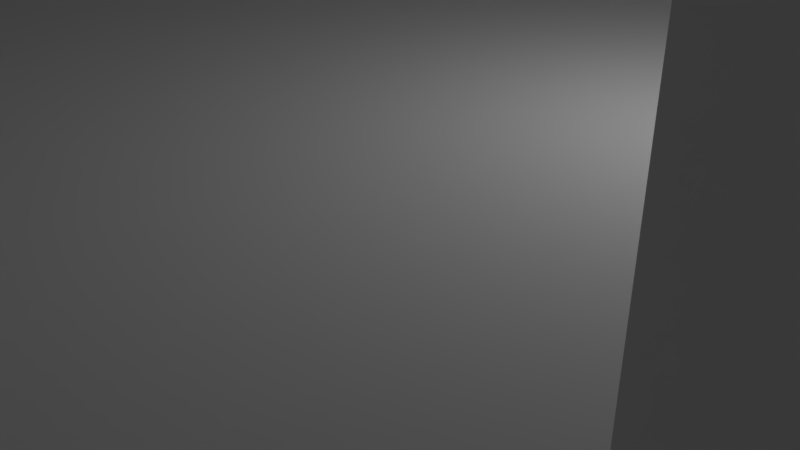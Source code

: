 # Source: gun_upper_layera.blend  (saved by Blender 2.79.0; exported with 4.5.12 LTS)
import bpy
from mathutils import Matrix  # noqa: F401  (used for matrix-valued properties, if any)

bpy.ops.wm.read_factory_settings(use_empty=True)
scene = bpy.context.scene
scene.name = 'Scene'

# ---- collections
col_collection_1 = bpy.data.collections.new('Collection 1'); scene.collection.children.link(col_collection_1)

# ---- materials (node trees are filled in below, after node groups)
mat_material = bpy.data.materials.new('Material')
mat_material.alpha_threshold = 0.0
mat_material.use_transparent_shadow = False
mat_material.roughness = 0.5
mat_material.line_color = (0.0, 0.0, 0.0, 1.0)

# ---- material node trees

# ---- world
world_world = bpy.data.worlds.new('World'); scene.world = world_world
world_world.color = (0.05088, 0.05088, 0.05088)
world_world.use_sun_shadow = False
world_world.sun_shadow_jitter_overblur = 0.0
world_world.cycles.sampling_method = 'MANUAL'

# ---- cameras
cam_camera = bpy.data.cameras.new('Camera')
cam_camera.clip_end = 100.0
cam_camera.lens = 35.0
cam_camera.sensor_width = 32.0
cam_camera.sensor_height = 18.0
cam_camera.ortho_scale = 7.314
cam_camera.dof.focus_distance = 0.0
cam_camera.dof.aperture_fstop = 128.0

# ---- lights
light_lamp = bpy.data.lights.new('Lamp', 'POINT')
light_lamp.transmission_factor = 0.0
light_lamp.cutoff_distance = 30.0
light_lamp.energy = 100.0
light_lamp.shadow_buffer_clip_start = 1.001
light_lamp.shadow_soft_size = 0.1
light_lamp.shadow_maximum_resolution = 0.006
light_lamp.use_absolute_resolution = True

# ---- meshes
me_cylinder_001 = bpy.data.meshes.new('Cylinder.001')
me_cylinder_001.from_pydata([(0.0, 11.0, -10.0), (0.0, 11.0, 10.0), (1.078, 10.95, -10.0), (1.078, 10.95, 10.0), (2.146, 10.79, -10.0), (2.146, 10.79, 10.0), (3.193, 10.53, -10.0), (3.193, 10.53, 10.0), (4.21, 10.16, -10.0), (4.21, 10.16, 10.0), (5.185, 9.701, -10.0), (5.185, 9.701, 10.0), (6.111, 9.146, -10.0), (6.111, 9.146, 10.0), (6.978, 8.503, -10.0), (6.978, 8.503, 10.0), (7.778, 7.778, -10.0), (7.778, 7.778, 10.0), (8.503, 6.978, -10.0), (8.503, 6.978, 10.0), (9.146, 6.111, -10.0), (9.146, 6.111, 10.0), (9.701, 5.185, -10.0), (9.701, 5.185, 10.0), (10.16, 4.21, -10.0), (10.16, 4.21, 10.0), (10.53, 3.193, -10.0), (10.53, 3.193, 10.0), (10.79, 2.146, -10.0), (10.79, 2.146, 10.0), (10.95, 1.078, -10.0), (10.95, 1.078, 10.0), (11.0, -1.792e-06, -10.0), (11.0, -1.792e-06, 10.0), (10.95, -1.078, -10.0), (10.95, -1.078, 10.0), (10.79, -2.146, -10.0), (10.79, -2.146, 10.0), (10.53, -3.193, -10.0), (10.53, -3.193, 10.0), (10.16, -4.21, -10.0), (10.16, -4.21, 10.0), (9.701, -5.185, -10.0), (9.701, -5.185, 10.0), (9.146, -6.111, -10.0), (9.146, -6.111, 10.0), (8.503, -6.978, -10.0), (8.503, -6.978, 10.0), (7.778, -7.778, -10.0), (7.778, -7.778, 10.0), (6.978, -8.503, -10.0), (6.978, -8.503, 10.0), (6.111, -9.146, -10.0), (6.111, -9.146, 10.0), (5.185, -9.701, -10.0), (5.185, -9.701, 10.0), (4.21, -10.16, -10.0), (4.21, -10.16, 10.0), (3.193, -10.53, -10.0), (3.193, -10.53, 10.0), (2.146, -10.79, -10.0), (2.146, -10.79, 10.0), (1.078, -10.95, -10.0), (1.078, -10.95, 10.0), (-8.829e-06, -11.0, -10.0), (-8.829e-06, -11.0, 10.0), (-1.078, -10.95, -10.0), (-1.078, -10.95, 10.0), (-2.146, -10.79, -10.0), (-2.146, -10.79, 10.0), (-3.193, -10.53, -10.0), (-3.193, -10.53, 10.0), (-4.21, -10.16, -10.0), (-4.21, -10.16, 10.0), (-5.185, -9.701, -10.0), (-5.185, -9.701, 10.0), (-6.111, -9.146, -10.0), (-6.111, -9.146, 10.0), (-6.978, -8.503, -10.0), (-6.978, -8.503, 10.0), (-7.778, -7.778, -10.0), (-7.778, -7.778, 10.0), (-8.503, -6.978, -10.0), (-8.503, -6.978, 10.0), (-9.146, -6.111, -10.0), (-9.146, -6.111, 10.0), (-9.701, -5.185, -10.0), (-9.701, -5.185, 10.0), (-10.16, -4.21, -10.0), (-10.16, -4.21, 10.0), (-10.53, -3.193, -10.0), (-10.53, -3.193, 10.0), (-10.79, -2.146, -10.0), (-10.79, -2.146, 10.0), (-10.95, -1.078, -10.0), (-10.95, -1.078, 10.0), (-11.0, -5.114e-06, -10.0), (-11.0, -5.114e-06, 10.0), (-10.95, 1.078, -10.0), (-10.95, 1.078, 10.0), (-10.79, 2.146, -10.0), (-10.79, 2.146, 10.0), (-10.53, 3.193, -10.0), (-10.53, 3.193, 10.0), (-10.16, 4.21, -10.0), (-10.16, 4.21, 10.0), (-9.701, 5.185, -10.0), (-9.701, 5.185, 10.0), (-9.146, 6.111, -10.0), (-9.146, 6.111, 10.0), (-8.503, 6.978, -10.0), (-8.503, 6.978, 10.0), (-7.778, 7.778, -10.0), (-7.778, 7.778, 10.0), (-6.978, 8.503, -10.0), (-6.978, 8.503, 10.0), (-6.111, 9.146, -10.0), (-6.111, 9.146, 10.0), (-5.185, 9.701, -10.0), (-5.185, 9.701, 10.0), (-4.21, 10.16, -10.0), (-4.21, 10.16, 10.0), (-3.193, 10.53, -10.0), (-3.193, 10.53, 10.0), (-2.146, 10.79, -10.0), (-2.146, 10.79, 10.0), (-1.078, 10.95, -10.0), (-1.078, 10.95, 10.0)], [], [(0, 1, 3, 2), (2, 3, 5, 4), (4, 5, 7, 6), (6, 7, 9, 8), (8, 9, 11, 10), (10, 11, 13, 12), (12, 13, 15, 14), (14, 15, 17, 16), (16, 17, 19, 18), (18, 19, 21, 20), (20, 21, 23, 22), (22, 23, 25, 24), (24, 25, 27, 26), (26, 27, 29, 28), (28, 29, 31, 30), (30, 31, 33, 32), (32, 33, 35, 34), (34, 35, 37, 36), (36, 37, 39, 38), (38, 39, 41, 40), (40, 41, 43, 42), (42, 43, 45, 44), (44, 45, 47, 46), (46, 47, 49, 48), (48, 49, 51, 50), (50, 51, 53, 52), (52, 53, 55, 54), (54, 55, 57, 56), (56, 57, 59, 58), (58, 59, 61, 60), (60, 61, 63, 62), (62, 63, 65, 64), (64, 65, 67, 66), (66, 67, 69, 68), (68, 69, 71, 70), (70, 71, 73, 72), (72, 73, 75, 74), (74, 75, 77, 76), (76, 77, 79, 78), (78, 79, 81, 80), (80, 81, 83, 82), (82, 83, 85, 84), (84, 85, 87, 86), (86, 87, 89, 88), (88, 89, 91, 90), (90, 91, 93, 92), (92, 93, 95, 94), (94, 95, 97, 96), (96, 97, 99, 98), (98, 99, 101, 100), (100, 101, 103, 102), (102, 103, 105, 104), (104, 105, 107, 106), (106, 107, 109, 108), (108, 109, 111, 110), (110, 111, 113, 112), (112, 113, 115, 114), (114, 115, 117, 116), (116, 117, 119, 118), (118, 119, 121, 120), (120, 121, 123, 122), (122, 123, 125, 124), (3, 1, 127, 125, 123, 121, 119, 117, 115, 113, 111, 109, 107, 105, 103, 101, 99, 97, 95, 93, 91, 89, 87, 85, 83, 81, 79, 77, 75, 73, 71, 69, 67, 65, 63, 61, 59, 57, 55, 53, 51, 49, 47, 45, 43, 41, 39, 37, 35, 33, 31, 29, 27, 25, 23, 21, 19, 17, 15, 13, 11, 9, 7, 5), (124, 125, 127, 126), (126, 127, 1, 0), (0, 2, 4, 6, 8, 10, 12, 14, 16, 18, 20, 22, 24, 26, 28, 30, 32, 34, 36, 38, 40, 42, 44, 46, 48, 50, 52, 54, 56, 58, 60, 62, 64, 66, 68, 70, 72, 74, 76, 78, 80, 82, 84, 86, 88, 90, 92, 94, 96, 98, 100, 102, 104, 106, 108, 110, 112, 114, 116, 118, 120, 122, 124, 126)])
me_cylinder_001.use_remesh_preserve_volume = False
me_cylinder_001.use_remesh_preserve_attributes = False
me_cylinder_001.use_mirror_vertex_groups = False
me_cylinder_001.update()
me_cylinder = bpy.data.meshes.new('Cylinder')
me_cylinder.from_pydata([(0.0, 11.0, -10.0), (0.0, 11.0, 10.0), (1.078, 10.95, -10.0), (1.078, 10.95, 10.0), (2.146, 10.79, -10.0), (2.146, 10.79, 10.0), (3.193, 10.53, -10.0), (3.193, 10.53, 10.0), (4.21, 10.16, -10.0), (4.21, 10.16, 10.0), (5.185, 9.701, -10.0), (5.185, 9.701, 10.0), (6.111, 9.146, -10.0), (6.111, 9.146, 10.0), (6.978, 8.503, -10.0), (6.978, 8.503, 10.0), (7.778, 7.778, -10.0), (7.778, 7.778, 10.0), (8.503, 6.978, -10.0), (8.503, 6.978, 10.0), (9.146, 6.111, -10.0), (9.146, 6.111, 10.0), (9.701, 5.185, -10.0), (9.701, 5.185, 10.0), (10.16, 4.21, -10.0), (10.16, 4.21, 10.0), (10.53, 3.193, -10.0), (10.53, 3.193, 10.0), (10.79, 2.146, -10.0), (10.79, 2.146, 10.0), (10.95, 1.078, -10.0), (10.95, 1.078, 10.0), (11.0, -1.792e-06, -10.0), (11.0, -1.792e-06, 10.0), (10.95, -1.078, -10.0), (10.95, -1.078, 10.0), (10.79, -2.146, -10.0), (10.79, -2.146, 10.0), (10.53, -3.193, -10.0), (10.53, -3.193, 10.0), (10.16, -4.21, -10.0), (10.16, -4.21, 10.0), (9.701, -5.185, -10.0), (9.701, -5.185, 10.0), (9.146, -6.111, -10.0), (9.146, -6.111, 10.0), (8.503, -6.978, -10.0), (8.503, -6.978, 10.0), (7.778, -7.778, -10.0), (7.778, -7.778, 10.0), (6.978, -8.503, -10.0), (6.978, -8.503, 10.0), (6.111, -9.146, -10.0), (6.111, -9.146, 10.0), (5.185, -9.701, -10.0), (5.185, -9.701, 10.0), (4.21, -10.16, -10.0), (4.21, -10.16, 10.0), (3.193, -10.53, -10.0), (3.193, -10.53, 10.0), (2.146, -10.79, -10.0), (2.146, -10.79, 10.0), (1.078, -10.95, -10.0), (1.078, -10.95, 10.0), (-8.829e-06, -11.0, -10.0), (-8.829e-06, -11.0, 10.0), (-1.078, -10.95, -10.0), (-1.078, -10.95, 10.0), (-2.146, -10.79, -10.0), (-2.146, -10.79, 10.0), (-3.193, -10.53, -10.0), (-3.193, -10.53, 10.0), (-4.21, -10.16, -10.0), (-4.21, -10.16, 10.0), (-5.185, -9.701, -10.0), (-5.185, -9.701, 10.0), (-6.111, -9.146, -10.0), (-6.111, -9.146, 10.0), (-6.978, -8.503, -10.0), (-6.978, -8.503, 10.0), (-7.778, -7.778, -10.0), (-7.778, -7.778, 10.0), (-8.503, -6.978, -10.0), (-8.503, -6.978, 10.0), (-9.146, -6.111, -10.0), (-9.146, -6.111, 10.0), (-9.701, -5.185, -10.0), (-9.701, -5.185, 10.0), (-10.16, -4.21, -10.0), (-10.16, -4.21, 10.0), (-10.53, -3.193, -10.0), (-10.53, -3.193, 10.0), (-10.79, -2.146, -10.0), (-10.79, -2.146, 10.0), (-10.95, -1.078, -10.0), (-10.95, -1.078, 10.0), (-11.0, -5.114e-06, -10.0), (-11.0, -5.114e-06, 10.0), (-10.95, 1.078, -10.0), (-10.95, 1.078, 10.0), (-10.79, 2.146, -10.0), (-10.79, 2.146, 10.0), (-10.53, 3.193, -10.0), (-10.53, 3.193, 10.0), (-10.16, 4.21, -10.0), (-10.16, 4.21, 10.0), (-9.701, 5.185, -10.0), (-9.701, 5.185, 10.0), (-9.146, 6.111, -10.0), (-9.146, 6.111, 10.0), (-8.503, 6.978, -10.0), (-8.503, 6.978, 10.0), (-7.778, 7.778, -10.0), (-7.778, 7.778, 10.0), (-6.978, 8.503, -10.0), (-6.978, 8.503, 10.0), (-6.111, 9.146, -10.0), (-6.111, 9.146, 10.0), (-5.185, 9.701, -10.0), (-5.185, 9.701, 10.0), (-4.21, 10.16, -10.0), (-4.21, 10.16, 10.0), (-3.193, 10.53, -10.0), (-3.193, 10.53, 10.0), (-2.146, 10.79, -10.0), (-2.146, 10.79, 10.0), (-1.078, 10.95, -10.0), (-1.078, 10.95, 10.0)], [], [(0, 1, 3, 2), (2, 3, 5, 4), (4, 5, 7, 6), (6, 7, 9, 8), (8, 9, 11, 10), (10, 11, 13, 12), (12, 13, 15, 14), (14, 15, 17, 16), (16, 17, 19, 18), (18, 19, 21, 20), (20, 21, 23, 22), (22, 23, 25, 24), (24, 25, 27, 26), (26, 27, 29, 28), (28, 29, 31, 30), (30, 31, 33, 32), (32, 33, 35, 34), (34, 35, 37, 36), (36, 37, 39, 38), (38, 39, 41, 40), (40, 41, 43, 42), (42, 43, 45, 44), (44, 45, 47, 46), (46, 47, 49, 48), (48, 49, 51, 50), (50, 51, 53, 52), (52, 53, 55, 54), (54, 55, 57, 56), (56, 57, 59, 58), (58, 59, 61, 60), (60, 61, 63, 62), (62, 63, 65, 64), (64, 65, 67, 66), (66, 67, 69, 68), (68, 69, 71, 70), (70, 71, 73, 72), (72, 73, 75, 74), (74, 75, 77, 76), (76, 77, 79, 78), (78, 79, 81, 80), (80, 81, 83, 82), (82, 83, 85, 84), (84, 85, 87, 86), (86, 87, 89, 88), (88, 89, 91, 90), (90, 91, 93, 92), (92, 93, 95, 94), (94, 95, 97, 96), (96, 97, 99, 98), (98, 99, 101, 100), (100, 101, 103, 102), (102, 103, 105, 104), (104, 105, 107, 106), (106, 107, 109, 108), (108, 109, 111, 110), (110, 111, 113, 112), (112, 113, 115, 114), (114, 115, 117, 116), (116, 117, 119, 118), (118, 119, 121, 120), (120, 121, 123, 122), (122, 123, 125, 124), (3, 1, 127, 125, 123, 121, 119, 117, 115, 113, 111, 109, 107, 105, 103, 101, 99, 97, 95, 93, 91, 89, 87, 85, 83, 81, 79, 77, 75, 73, 71, 69, 67, 65, 63, 61, 59, 57, 55, 53, 51, 49, 47, 45, 43, 41, 39, 37, 35, 33, 31, 29, 27, 25, 23, 21, 19, 17, 15, 13, 11, 9, 7, 5), (124, 125, 127, 126), (126, 127, 1, 0), (0, 2, 4, 6, 8, 10, 12, 14, 16, 18, 20, 22, 24, 26, 28, 30, 32, 34, 36, 38, 40, 42, 44, 46, 48, 50, 52, 54, 56, 58, 60, 62, 64, 66, 68, 70, 72, 74, 76, 78, 80, 82, 84, 86, 88, 90, 92, 94, 96, 98, 100, 102, 104, 106, 108, 110, 112, 114, 116, 118, 120, 122, 124, 126)])
me_cylinder.use_remesh_preserve_volume = False
me_cylinder.use_remesh_preserve_attributes = False
me_cylinder.use_mirror_vertex_groups = False
me_cylinder.update()
me_cube = bpy.data.meshes.new('Cube')
me_cube.from_pydata([(1.0, 1.0, -1.0), (1.0, -1.0, -1.0), (-1.0, -1.0, -1.0), (-1.0, 1.0, -1.0), (1.0, 1.0, 1.0), (1.0, -1.0, 1.0), (-1.0, -1.0, 1.0), (-1.0, 1.0, 1.0), (0.9273, -0.8508, -1.0), (0.9273, -0.8508, 1.0), (0.926, -0.8444, -1.0), (0.926, -0.8444, 1.0), (0.9466, -0.8796, -1.0), (0.9466, -0.8796, 1.0), (0.9444, -0.88, -1.0), (0.9444, -0.88, 1.0), (0.9287, -0.8566, -1.0), (0.9287, -0.8566, 1.0), (0.9423, -0.8796, -1.0), (0.9423, -0.8796, 1.0), (0.9466, -0.7204, -1.0), (0.9466, -0.7204, 1.0), (0.9488, -0.7215, -1.0), (0.9488, -0.7215, 1.0), (0.964, -0.7623, -1.0), (0.964, -0.7623, 1.0), (0.9629, -0.7556, -1.0), (0.9629, -0.7556, 1.0), (0.9444, -0.72, -1.0), (0.9444, -0.72, 1.0), (0.9616, -0.7492, -1.0), (0.9616, -0.7492, 1.0), (0.938, -0.8766, -1.0), (0.938, -0.8766, 1.0), (0.9232, -0.8232, -1.0), (0.9232, -0.8232, 1.0), (0.9401, -0.8785, -1.0), (0.9401, -0.8785, 1.0), (0.9359, -0.8739, -1.0), (0.9359, -0.8739, 1.0), (0.9488, -0.8785, -1.0), (0.9488, -0.8785, 1.0), (0.9549, -0.8706, -1.0), (0.9549, -0.8706, 1.0), (0.9529, -0.8739, -1.0), (0.9529, -0.8739, 1.0), (0.9509, -0.8766, -1.0), (0.9509, -0.8766, 1.0), (0.9248, -0.8377, -1.0), (0.9248, -0.8377, 1.0), (0.9239, -0.8306, -1.0), (0.9239, -0.8306, 1.0), (0.9226, -0.8156, -1.0), (0.9226, -0.8156, 1.0), (0.9223, -0.8078, -1.0), (0.9223, -0.8078, 1.0), (0.9602, -0.7434, -1.0), (0.9602, -0.7434, 1.0), (0.9585, -0.7382, -1.0), (0.9585, -0.7382, 1.0), (0.9509, -0.7234, -1.0), (0.9509, -0.7234, 1.0), (0.9568, -0.7335, -1.0), (0.9568, -0.7335, 1.0), (0.9303, -0.8618, -1.0), (0.9303, -0.8618, 1.0), (0.9321, -0.8665, -1.0), (0.9321, -0.8665, 1.0), (0.934, -0.8706, -1.0), (0.934, -0.8706, 1.0), (0.9602, -0.8566, -1.0), (0.9602, -0.8566, 1.0), (0.9585, -0.8618, -1.0), (0.9585, -0.8618, 1.0), (0.9568, -0.8665, -1.0), (0.9568, -0.8665, 1.0), (0.9423, -0.7204, -1.0), (0.9423, -0.7204, 1.0), (0.9401, -0.7215, -1.0), (0.9401, -0.7215, 1.0), (0.965, -0.8306, -1.0), (0.965, -0.8306, 1.0), (0.9657, -0.8232, -1.0), (0.9657, -0.8232, 1.0), (0.926, -0.7556, -1.0), (0.926, -0.7556, 1.0), (0.9248, -0.7623, -1.0), (0.9248, -0.7623, 1.0), (0.9226, -0.7844, -1.0), (0.9226, -0.7844, 1.0), (0.9273, -0.7492, -1.0), (0.9273, -0.7492, 1.0), (0.9287, -0.7434, -1.0), (0.9287, -0.7434, 1.0), (0.9303, -0.7382, -1.0), (0.9303, -0.7382, 1.0), (0.9359, -0.7261, -1.0), (0.9359, -0.7261, 1.0), (0.934, -0.7294, -1.0), (0.934, -0.7294, 1.0), (0.9239, -0.7694, -1.0), (0.9239, -0.7694, 1.0), (0.9232, -0.7768, -1.0), (0.9232, -0.7768, 1.0), (0.9223, -0.7922, -1.0), (0.9223, -0.7922, 1.0), (0.9222, -0.8, -1.0), (0.9222, -0.8, 1.0), (0.938, -0.7234, -1.0), (0.938, -0.7234, 1.0), (0.9667, -0.8, -1.0), (0.9667, -0.8, 1.0), (0.9629, -0.8444, -1.0), (0.9629, -0.8444, 1.0), (0.9616, -0.8508, -1.0), (0.9616, -0.8508, 1.0), (0.9666, -0.7922, -1.0), (0.9666, -0.7922, 1.0), (0.965, -0.7694, -1.0), (0.965, -0.7694, 1.0), (0.9321, -0.7335, -1.0), (0.9321, -0.7335, 1.0), (0.9529, -0.7261, -1.0), (0.9529, -0.7261, 1.0), (0.9657, -0.7768, -1.0), (0.9657, -0.7768, 1.0), (0.9662, -0.8156, -1.0), (0.9662, -0.8156, 1.0), (0.964, -0.8377, -1.0), (0.964, -0.8377, 1.0), (0.9666, -0.8078, -1.0), (0.9666, -0.8078, 1.0), (0.9662, -0.7844, -1.0), (0.9662, -0.7844, 1.0), (0.9549, -0.7294, -1.0), (0.9549, -0.7294, 1.0), (0.9273, 0.7492, -1.0), (0.9273, 0.7492, 1.0), (0.926, 0.7556, -1.0), (0.926, 0.7556, 1.0), (0.9466, 0.7204, -1.0), (0.9466, 0.7204, 1.0), (0.9444, 0.72, -1.0), (0.9444, 0.72, 1.0), (0.9287, 0.7434, -1.0), (0.9287, 0.7434, 1.0), (0.9423, 0.7204, -1.0), (0.9423, 0.7204, 1.0), (0.9466, 0.8796, -1.0), (0.9466, 0.8796, 1.0), (0.9488, 0.8785, -1.0), (0.9488, 0.8785, 1.0), (0.964, 0.8377, -1.0), (0.964, 0.8377, 1.0), (0.9629, 0.8444, -1.0), (0.9629, 0.8444, 1.0), (0.9444, 0.88, -1.0), (0.9444, 0.88, 1.0), (0.9616, 0.8508, -1.0), (0.9616, 0.8508, 1.0), (0.938, 0.7234, -1.0), (0.938, 0.7234, 1.0), (0.9232, 0.7768, -1.0), (0.9232, 0.7768, 1.0), (0.9401, 0.7215, -1.0), (0.9401, 0.7215, 1.0), (0.9359, 0.7261, -1.0), (0.9359, 0.7261, 1.0), (0.9488, 0.7215, -1.0), (0.9488, 0.7215, 1.0), (0.9549, 0.7294, -1.0), (0.9549, 0.7294, 1.0), (0.9529, 0.7261, -1.0), (0.9529, 0.7261, 1.0), (0.9509, 0.7234, -1.0), (0.9509, 0.7234, 1.0), (0.9248, 0.7623, -1.0), (0.9248, 0.7623, 1.0), (0.9239, 0.7694, -1.0), (0.9239, 0.7694, 1.0), (0.9226, 0.7844, -1.0), (0.9226, 0.7844, 1.0), (0.9223, 0.7922, -1.0), (0.9223, 0.7922, 1.0), (0.9602, 0.8566, -1.0), (0.9602, 0.8566, 1.0), (0.9585, 0.8618, -1.0), (0.9585, 0.8618, 1.0), (0.9509, 0.8766, -1.0), (0.9509, 0.8766, 1.0), (0.9568, 0.8665, -1.0), (0.9568, 0.8665, 1.0), (0.9303, 0.7382, -1.0), (0.9303, 0.7382, 1.0), (0.9321, 0.7335, -1.0), (0.9321, 0.7335, 1.0), (0.934, 0.7294, -1.0), (0.934, 0.7294, 1.0), (0.9602, 0.7434, -1.0), (0.9602, 0.7434, 1.0), (0.9585, 0.7382, -1.0), (0.9585, 0.7382, 1.0), (0.9568, 0.7335, -1.0), (0.9568, 0.7335, 1.0), (0.9423, 0.8796, -1.0), (0.9423, 0.8796, 1.0), (0.9401, 0.8785, -1.0), (0.9401, 0.8785, 1.0), (0.965, 0.7694, -1.0), (0.965, 0.7694, 1.0), (0.9657, 0.7768, -1.0), (0.9657, 0.7768, 1.0), (0.926, 0.8444, -1.0), (0.926, 0.8444, 1.0), (0.9248, 0.8377, -1.0), (0.9248, 0.8377, 1.0), (0.9226, 0.8156, -1.0), (0.9226, 0.8156, 1.0), (0.9273, 0.8508, -1.0), (0.9273, 0.8508, 1.0), (0.9287, 0.8566, -1.0), (0.9287, 0.8566, 1.0), (0.9303, 0.8618, -1.0), (0.9303, 0.8618, 1.0), (0.9359, 0.8739, -1.0), (0.9359, 0.8739, 1.0), (0.934, 0.8706, -1.0), (0.934, 0.8706, 1.0), (0.9239, 0.8306, -1.0), (0.9239, 0.8306, 1.0), (0.9232, 0.8232, -1.0), (0.9232, 0.8232, 1.0), (0.9223, 0.8078, -1.0), (0.9223, 0.8078, 1.0), (0.9222, 0.8, -1.0), (0.9222, 0.8, 1.0), (0.938, 0.8766, -1.0), (0.938, 0.8766, 1.0), (0.9667, 0.8, -1.0), (0.9667, 0.8, 1.0), (0.9629, 0.7556, -1.0), (0.9629, 0.7556, 1.0), (0.9616, 0.7492, -1.0), (0.9616, 0.7492, 1.0), (0.9666, 0.8078, -1.0), (0.9666, 0.8078, 1.0), (0.965, 0.8306, -1.0), (0.965, 0.8306, 1.0), (0.9321, 0.8665, -1.0), (0.9321, 0.8665, 1.0), (0.9529, 0.8739, -1.0), (0.9529, 0.8739, 1.0), (0.9657, 0.8232, -1.0), (0.9657, 0.8232, 1.0), (0.9662, 0.7844, -1.0), (0.9662, 0.7844, 1.0), (0.964, 0.7623, -1.0), (0.964, 0.7623, 1.0), (0.9666, 0.7922, -1.0), (0.9666, 0.7922, 1.0), (0.9662, 0.8156, -1.0), (0.9662, 0.8156, 1.0), (0.9549, 0.8706, -1.0), (0.9549, 0.8706, 1.0), (-0.9616, 0.7492, -1.0), (-0.9616, 0.7492, 1.0), (-0.9629, 0.7556, -1.0), (-0.9629, 0.7556, 1.0), (-0.9423, 0.7204, -1.0), (-0.9423, 0.7204, 1.0), (-0.9444, 0.72, -1.0), (-0.9444, 0.72, 1.0), (-0.9602, 0.7434, -1.0), (-0.9602, 0.7434, 1.0), (-0.9466, 0.7204, -1.0), (-0.9466, 0.7204, 1.0), (-0.9423, 0.8796, -1.0), (-0.9423, 0.8796, 1.0), (-0.9401, 0.8785, -1.0), (-0.9401, 0.8785, 1.0), (-0.9248, 0.8377, -1.0), (-0.9248, 0.8377, 1.0), (-0.926, 0.8444, -1.0), (-0.926, 0.8444, 1.0), (-0.9444, 0.88, -1.0), (-0.9444, 0.88, 1.0), (-0.9273, 0.8508, -1.0), (-0.9273, 0.8508, 1.0), (-0.9509, 0.7234, -1.0), (-0.9509, 0.7234, 1.0), (-0.9657, 0.7768, -1.0), (-0.9657, 0.7768, 1.0), (-0.9488, 0.7215, -1.0), (-0.9488, 0.7215, 1.0), (-0.9529, 0.7261, -1.0), (-0.9529, 0.7261, 1.0), (-0.9401, 0.7215, -1.0), (-0.9401, 0.7215, 1.0), (-0.934, 0.7294, -1.0), (-0.934, 0.7294, 1.0), (-0.9359, 0.7261, -1.0), (-0.9359, 0.7261, 1.0), (-0.938, 0.7234, -1.0), (-0.938, 0.7234, 1.0), (-0.964, 0.7623, -1.0), (-0.964, 0.7623, 1.0), (-0.965, 0.7694, -1.0), (-0.965, 0.7694, 1.0), (-0.9662, 0.7844, -1.0), (-0.9662, 0.7844, 1.0), (-0.9666, 0.7922, -1.0), (-0.9666, 0.7922, 1.0), (-0.9287, 0.8566, -1.0), (-0.9287, 0.8566, 1.0), (-0.9303, 0.8618, -1.0), (-0.9303, 0.8618, 1.0), (-0.938, 0.8766, -1.0), (-0.938, 0.8766, 1.0), (-0.9321, 0.8665, -1.0), (-0.9321, 0.8665, 1.0), (-0.9585, 0.7382, -1.0), (-0.9585, 0.7382, 1.0), (-0.9568, 0.7335, -1.0), (-0.9568, 0.7335, 1.0), (-0.9549, 0.7294, -1.0), (-0.9549, 0.7294, 1.0), (-0.9287, 0.7434, -1.0), (-0.9287, 0.7434, 1.0), (-0.9303, 0.7382, -1.0), (-0.9303, 0.7382, 1.0), (-0.9321, 0.7335, -1.0), (-0.9321, 0.7335, 1.0), (-0.9466, 0.8796, -1.0), (-0.9466, 0.8796, 1.0), (-0.9488, 0.8785, -1.0), (-0.9488, 0.8785, 1.0), (-0.9239, 0.7694, -1.0), (-0.9239, 0.7694, 1.0), (-0.9232, 0.7768, -1.0), (-0.9232, 0.7768, 1.0), (-0.9629, 0.8444, -1.0), (-0.9629, 0.8444, 1.0), (-0.964, 0.8377, -1.0), (-0.964, 0.8377, 1.0), (-0.9662, 0.8156, -1.0), (-0.9662, 0.8156, 1.0), (-0.9616, 0.8508, -1.0), (-0.9616, 0.8508, 1.0), (-0.9602, 0.8566, -1.0), (-0.9602, 0.8566, 1.0), (-0.9585, 0.8618, -1.0), (-0.9585, 0.8618, 1.0), (-0.9529, 0.8739, -1.0), (-0.9529, 0.8739, 1.0), (-0.9549, 0.8706, -1.0), (-0.9549, 0.8706, 1.0), (-0.965, 0.8306, -1.0), (-0.965, 0.8306, 1.0), (-0.9657, 0.8232, -1.0), (-0.9657, 0.8232, 1.0), (-0.9666, 0.8078, -1.0), (-0.9666, 0.8078, 1.0), (-0.9667, 0.8, -1.0), (-0.9667, 0.8, 1.0), (-0.9509, 0.8766, -1.0), (-0.9509, 0.8766, 1.0), (-0.9222, 0.8, -1.0), (-0.9222, 0.8, 1.0), (-0.926, 0.7556, -1.0), (-0.926, 0.7556, 1.0), (-0.9273, 0.7492, -1.0), (-0.9273, 0.7492, 1.0), (-0.9223, 0.8078, -1.0), (-0.9223, 0.8078, 1.0), (-0.9239, 0.8306, -1.0), (-0.9239, 0.8306, 1.0), (-0.9568, 0.8665, -1.0), (-0.9568, 0.8665, 1.0), (-0.9359, 0.8739, -1.0), (-0.9359, 0.8739, 1.0), (-0.9232, 0.8232, -1.0), (-0.9232, 0.8232, 1.0), (-0.9226, 0.7844, -1.0), (-0.9226, 0.7844, 1.0), (-0.9248, 0.7623, -1.0), (-0.9248, 0.7623, 1.0), (-0.9223, 0.7922, -1.0), (-0.9223, 0.7922, 1.0), (-0.9226, 0.8156, -1.0), (-0.9226, 0.8156, 1.0), (-0.934, 0.8706, -1.0), (-0.934, 0.8706, 1.0), (-0.9616, -0.8508, 1.0), (-0.9616, -0.8508, -1.0), (-0.9629, -0.8444, 1.0), (-0.9629, -0.8444, -1.0), (-0.9423, -0.8796, 1.0), (-0.9423, -0.8796, -1.0), (-0.9444, -0.88, 1.0), (-0.9444, -0.88, -1.0), (-0.9602, -0.8566, 1.0), (-0.9602, -0.8566, -1.0), (-0.9466, -0.8796, 1.0), (-0.9466, -0.8796, -1.0), (-0.9423, -0.7204, 1.0), (-0.9423, -0.7204, -1.0), (-0.9401, -0.7215, 1.0), (-0.9401, -0.7215, -1.0), (-0.9248, -0.7623, 1.0), (-0.9248, -0.7623, -1.0), (-0.926, -0.7556, 1.0), (-0.926, -0.7556, -1.0), (-0.9444, -0.72, 1.0), (-0.9444, -0.72, -1.0), (-0.9273, -0.7492, 1.0), (-0.9273, -0.7492, -1.0), (-0.9509, -0.8766, 1.0), (-0.9509, -0.8766, -1.0), (-0.9657, -0.8232, 1.0), (-0.9657, -0.8232, -1.0), (-0.9488, -0.8785, 1.0), (-0.9488, -0.8785, -1.0), (-0.9529, -0.8739, 1.0), (-0.9529, -0.8739, -1.0), (-0.9401, -0.8785, 1.0), (-0.9401, -0.8785, -1.0), (-0.934, -0.8706, 1.0), (-0.934, -0.8706, -1.0), (-0.9359, -0.8739, 1.0), (-0.9359, -0.8739, -1.0), (-0.938, -0.8766, 1.0), (-0.938, -0.8766, -1.0), (-0.964, -0.8377, 1.0), (-0.964, -0.8377, -1.0), (-0.965, -0.8306, 1.0), (-0.965, -0.8306, -1.0), (-0.9662, -0.8156, 1.0), (-0.9662, -0.8156, -1.0), (-0.9666, -0.8078, 1.0), (-0.9666, -0.8078, -1.0), (-0.9287, -0.7434, 1.0), (-0.9287, -0.7434, -1.0), (-0.9303, -0.7382, 1.0), (-0.9303, -0.7382, -1.0), (-0.938, -0.7234, 1.0), (-0.938, -0.7234, -1.0), (-0.9321, -0.7335, 1.0), (-0.9321, -0.7335, -1.0), (-0.9585, -0.8618, 1.0), (-0.9585, -0.8618, -1.0), (-0.9568, -0.8665, 1.0), (-0.9568, -0.8665, -1.0), (-0.9549, -0.8706, 1.0), (-0.9549, -0.8706, -1.0), (-0.9287, -0.8566, 1.0), (-0.9287, -0.8566, -1.0), (-0.9303, -0.8618, 1.0), (-0.9303, -0.8618, -1.0), (-0.9321, -0.8665, 1.0), (-0.9321, -0.8665, -1.0), (-0.9466, -0.7204, 1.0), (-0.9466, -0.7204, -1.0), (-0.9488, -0.7215, 1.0), (-0.9488, -0.7215, -1.0), (-0.9239, -0.8306, 1.0), (-0.9239, -0.8306, -1.0), (-0.9232, -0.8232, 1.0), (-0.9232, -0.8232, -1.0), (-0.9629, -0.7556, 1.0), (-0.9629, -0.7556, -1.0), (-0.964, -0.7623, 1.0), (-0.964, -0.7623, -1.0), (-0.9662, -0.7844, 1.0), (-0.9662, -0.7844, -1.0), (-0.9616, -0.7492, 1.0), (-0.9616, -0.7492, -1.0), (-0.9602, -0.7434, 1.0), (-0.9602, -0.7434, -1.0), (-0.9585, -0.7382, 1.0), (-0.9585, -0.7382, -1.0), (-0.9529, -0.7261, 1.0), (-0.9529, -0.7261, -1.0), (-0.9549, -0.7294, 1.0), (-0.9549, -0.7294, -1.0), (-0.965, -0.7694, 1.0), (-0.965, -0.7694, -1.0), (-0.9657, -0.7768, 1.0), (-0.9657, -0.7768, -1.0), (-0.9666, -0.7922, 1.0), (-0.9666, -0.7922, -1.0), (-0.9667, -0.8, 1.0), (-0.9667, -0.8, -1.0), (-0.9509, -0.7234, 1.0), (-0.9509, -0.7234, -1.0), (-0.9222, -0.8, 1.0), (-0.9222, -0.8, -1.0), (-0.926, -0.8444, 1.0), (-0.926, -0.8444, -1.0), (-0.9273, -0.8508, 1.0), (-0.9273, -0.8508, -1.0), (-0.9223, -0.7922, 1.0), (-0.9223, -0.7922, -1.0), (-0.9239, -0.7694, 1.0), (-0.9239, -0.7694, -1.0), (-0.9568, -0.7335, 1.0), (-0.9568, -0.7335, -1.0), (-0.9359, -0.7261, 1.0), (-0.9359, -0.7261, -1.0), (-0.9232, -0.7768, 1.0), (-0.9232, -0.7768, -1.0), (-0.9226, -0.8156, 1.0), (-0.9226, -0.8156, -1.0), (-0.9248, -0.8377, 1.0), (-0.9248, -0.8377, -1.0), (-0.9223, -0.8078, 1.0), (-0.9223, -0.8078, -1.0), (-0.9226, -0.7844, 1.0), (-0.9226, -0.7844, -1.0), (-0.934, -0.7294, 1.0), (-0.934, -0.7294, -1.0), (-0.6283, -0.8508, 1.0), (-0.6283, -0.8508, -1.0), (-0.6296, -0.8444, 1.0), (-0.6296, -0.8444, -1.0), (-0.6089, -0.8796, 1.0), (-0.6089, -0.8796, -1.0), (-0.6111, -0.88, 1.0), (-0.6111, -0.88, -1.0), (-0.6268, -0.8566, 1.0), (-0.6268, -0.8566, -1.0), (-0.6133, -0.8796, 1.0), (-0.6133, -0.8796, -1.0), (-0.6089, -0.7204, 1.0), (-0.6089, -0.7204, -1.0), (-0.6068, -0.7215, 1.0), (-0.6068, -0.7215, -1.0), (-0.5915, -0.7623, 1.0), (-0.5915, -0.7623, -1.0), (-0.5926, -0.7556, 1.0), (-0.5926, -0.7556, -1.0), (-0.6111, -0.72, 1.0), (-0.6111, -0.72, -1.0), (-0.5939, -0.7492, 1.0), (-0.5939, -0.7492, -1.0), (-0.6176, -0.8766, 1.0), (-0.6176, -0.8766, -1.0), (-0.6324, -0.8232, 1.0), (-0.6324, -0.8232, -1.0), (-0.6154, -0.8785, 1.0), (-0.6154, -0.8785, -1.0), (-0.6196, -0.8739, 1.0), (-0.6196, -0.8739, -1.0), (-0.6068, -0.8785, 1.0), (-0.6068, -0.8785, -1.0), (-0.6006, -0.8706, 1.0), (-0.6006, -0.8706, -1.0), (-0.6026, -0.8739, 1.0), (-0.6026, -0.8739, -1.0), (-0.6047, -0.8766, 1.0), (-0.6047, -0.8766, -1.0), (-0.6307, -0.8377, 1.0), (-0.6307, -0.8377, -1.0), (-0.6316, -0.8306, 1.0), (-0.6316, -0.8306, -1.0), (-0.6329, -0.8156, 1.0), (-0.6329, -0.8156, -1.0), (-0.6332, -0.8078, 1.0), (-0.6332, -0.8078, -1.0), (-0.5954, -0.7434, -1.0), (-0.5954, -0.7434, 1.0), (-0.597, -0.7382, -1.0), (-0.597, -0.7382, 1.0), (-0.6047, -0.7234, 1.0), (-0.6047, -0.7234, -1.0), (-0.5988, -0.7335, -1.0), (-0.5988, -0.7335, 1.0), (-0.6252, -0.8618, 1.0), (-0.6252, -0.8618, -1.0), (-0.6235, -0.8665, 1.0), (-0.6235, -0.8665, -1.0), (-0.6216, -0.8706, 1.0), (-0.6216, -0.8706, -1.0), (-0.5954, -0.8566, 1.0), (-0.5954, -0.8566, -1.0), (-0.597, -0.8618, 1.0), (-0.597, -0.8618, -1.0), (-0.5988, -0.8665, 1.0), (-0.5988, -0.8665, -1.0), (-0.6133, -0.7204, 1.0), (-0.6133, -0.7204, -1.0), (-0.6154, -0.7215, 1.0), (-0.6154, -0.7215, -1.0), (-0.5906, -0.8306, 1.0), (-0.5906, -0.8306, -1.0), (-0.5898, -0.8232, 1.0), (-0.5898, -0.8232, -1.0), (-0.6296, -0.7556, 1.0), (-0.6296, -0.7556, -1.0), (-0.6307, -0.7623, 1.0), (-0.6307, -0.7623, -1.0), (-0.6329, -0.7844, 1.0), (-0.6329, -0.7844, -1.0), (-0.6283, -0.7492, 1.0), (-0.6283, -0.7492, -1.0), (-0.6268, -0.7434, -1.0), (-0.6268, -0.7434, 1.0), (-0.6252, -0.7382, -1.0), (-0.6252, -0.7382, 1.0), (-0.6196, -0.7261, 1.0), (-0.6196, -0.7261, -1.0), (-0.6216, -0.7294, -1.0), (-0.6216, -0.7294, 1.0), (-0.6316, -0.7694, -1.0), (-0.6316, -0.7694, 1.0), (-0.6324, -0.7768, -1.0), (-0.6324, -0.7768, 1.0), (-0.6332, -0.7922, 1.0), (-0.6332, -0.7922, -1.0), (-0.6333, -0.8, 1.0), (-0.6333, -0.8, -1.0), (-0.6176, -0.7234, 1.0), (-0.6176, -0.7234, -1.0), (-0.5889, -0.8, 1.0), (-0.5889, -0.8, -1.0), (-0.5926, -0.8444, 1.0), (-0.5926, -0.8444, -1.0), (-0.5939, -0.8508, 1.0), (-0.5939, -0.8508, -1.0), (-0.589, -0.7922, 1.0), (-0.589, -0.7922, -1.0), (-0.5906, -0.7694, -1.0), (-0.5906, -0.7694, 1.0), (-0.6235, -0.7335, -1.0), (-0.6235, -0.7335, 1.0), (-0.6026, -0.7261, 1.0), (-0.6026, -0.7261, -1.0), (-0.5898, -0.7768, -1.0), (-0.5898, -0.7768, 1.0), (-0.5893, -0.8156, 1.0), (-0.5893, -0.8156, -1.0), (-0.5915, -0.8377, 1.0), (-0.5915, -0.8377, -1.0), (-0.589, -0.8078, 1.0), (-0.589, -0.8078, -1.0), (-0.5893, -0.7844, 1.0), (-0.5893, -0.7844, -1.0), (-0.6006, -0.7294, -1.0), (-0.6006, -0.7294, 1.0), (-0.6283, 0.7492, 1.0), (-0.6283, 0.7492, -1.0), (-0.6296, 0.7556, 1.0), (-0.6296, 0.7556, -1.0), (-0.6089, 0.7204, 1.0), (-0.6089, 0.7204, -1.0), (-0.6111, 0.72, 1.0), (-0.6111, 0.72, -1.0), (-0.6268, 0.7434, 1.0), (-0.6268, 0.7434, -1.0), (-0.6133, 0.7204, 1.0), (-0.6133, 0.7204, -1.0), (-0.6089, 0.8796, 1.0), (-0.6089, 0.8796, -1.0), (-0.6068, 0.8785, 1.0), (-0.6068, 0.8785, -1.0), (-0.5915, 0.8377, 1.0), (-0.5915, 0.8377, -1.0), (-0.5926, 0.8444, 1.0), (-0.5926, 0.8444, -1.0), (-0.6111, 0.88, 1.0), (-0.6111, 0.88, -1.0), (-0.5939, 0.8508, 1.0), (-0.5939, 0.8508, -1.0), (-0.6176, 0.7234, 1.0), (-0.6176, 0.7234, -1.0), (-0.6324, 0.7768, 1.0), (-0.6324, 0.7768, -1.0), (-0.6154, 0.7215, 1.0), (-0.6154, 0.7215, -1.0), (-0.6196, 0.7261, 1.0), (-0.6196, 0.7261, -1.0), (-0.6068, 0.7215, 1.0), (-0.6068, 0.7215, -1.0), (-0.6006, 0.7294, 1.0), (-0.6006, 0.7294, -1.0), (-0.6026, 0.7261, 1.0), (-0.6026, 0.7261, -1.0), (-0.6047, 0.7234, 1.0), (-0.6047, 0.7234, -1.0), (-0.6307, 0.7623, 1.0), (-0.6307, 0.7623, -1.0), (-0.6316, 0.7694, 1.0), (-0.6316, 0.7694, -1.0), (-0.6329, 0.7844, 1.0), (-0.6329, 0.7844, -1.0), (-0.6332, 0.7922, 1.0), (-0.6332, 0.7922, -1.0), (-0.5954, 0.8566, 1.0), (-0.5954, 0.8566, -1.0), (-0.597, 0.8618, 1.0), (-0.597, 0.8618, -1.0), (-0.6047, 0.8766, 1.0), (-0.6047, 0.8766, -1.0), (-0.5988, 0.8665, 1.0), (-0.5988, 0.8665, -1.0), (-0.6252, 0.7382, 1.0), (-0.6252, 0.7382, -1.0), (-0.6235, 0.7335, 1.0), (-0.6235, 0.7335, -1.0), (-0.6216, 0.7294, 1.0), (-0.6216, 0.7294, -1.0), (-0.5954, 0.7434, 1.0), (-0.5954, 0.7434, -1.0), (-0.597, 0.7382, 1.0), (-0.597, 0.7382, -1.0), (-0.5988, 0.7335, 1.0), (-0.5988, 0.7335, -1.0), (-0.6133, 0.8796, 1.0), (-0.6133, 0.8796, -1.0), (-0.6154, 0.8785, 1.0), (-0.6154, 0.8785, -1.0), (-0.5906, 0.7694, 1.0), (-0.5906, 0.7694, -1.0), (-0.5898, 0.7768, 1.0), (-0.5898, 0.7768, -1.0), (-0.6296, 0.8444, 1.0), (-0.6296, 0.8444, -1.0), (-0.6307, 0.8377, 1.0), (-0.6307, 0.8377, -1.0), (-0.6329, 0.8156, 1.0), (-0.6329, 0.8156, -1.0), (-0.6283, 0.8508, 1.0), (-0.6283, 0.8508, -1.0), (-0.6268, 0.8566, 1.0), (-0.6268, 0.8566, -1.0), (-0.6252, 0.8618, 1.0), (-0.6252, 0.8618, -1.0), (-0.6196, 0.8739, 1.0), (-0.6196, 0.8739, -1.0), (-0.6216, 0.8706, 1.0), (-0.6216, 0.8706, -1.0), (-0.6316, 0.8306, 1.0), (-0.6316, 0.8306, -1.0), (-0.6324, 0.8232, 1.0), (-0.6324, 0.8232, -1.0), (-0.6332, 0.8078, 1.0), (-0.6332, 0.8078, -1.0), (-0.6333, 0.8, 1.0), (-0.6333, 0.8, -1.0), (-0.6176, 0.8766, 1.0), (-0.6176, 0.8766, -1.0), (-0.5889, 0.8, 1.0), (-0.5889, 0.8, -1.0), (-0.5926, 0.7556, 1.0), (-0.5926, 0.7556, -1.0), (-0.5939, 0.7492, 1.0), (-0.5939, 0.7492, -1.0), (-0.589, 0.8078, 1.0), (-0.589, 0.8078, -1.0), (-0.5906, 0.8306, 1.0), (-0.5906, 0.8306, -1.0), (-0.6235, 0.8665, 1.0), (-0.6235, 0.8665, -1.0), (-0.6026, 0.8739, 1.0), (-0.6026, 0.8739, -1.0), (-0.5898, 0.8232, 1.0), (-0.5898, 0.8232, -1.0), (-0.5893, 0.7844, 1.0), (-0.5893, 0.7844, -1.0), (-0.5915, 0.7623, 1.0), (-0.5915, 0.7623, -1.0), (-0.589, 0.7922, 1.0), (-0.589, 0.7922, -1.0), (-0.5893, 0.8156, 1.0), (-0.5893, 0.8156, -1.0), (-0.6006, 0.8706, 1.0), (-0.6006, 0.8706, -1.0), (0.5939, 0.7492, 1.0), (0.5939, 0.7492, -1.0), (0.5926, 0.7556, 1.0), (0.5926, 0.7556, -1.0), (0.6133, 0.7204, 1.0), (0.6133, 0.7204, -1.0), (0.6111, 0.72, 1.0), (0.6111, 0.72, -1.0), (0.5954, 0.7434, 1.0), (0.5954, 0.7434, -1.0), (0.6089, 0.7204, 1.0), (0.6089, 0.7204, -1.0), (0.6133, 0.8796, 1.0), (0.6133, 0.8796, -1.0), (0.6154, 0.8785, 1.0), (0.6154, 0.8785, -1.0), (0.6307, 0.8377, 1.0), (0.6307, 0.8377, -1.0), (0.6296, 0.8444, 1.0), (0.6296, 0.8444, -1.0), (0.6111, 0.88, 1.0), (0.6111, 0.88, -1.0), (0.6283, 0.8508, 1.0), (0.6283, 0.8508, -1.0), (0.6047, 0.7234, 1.0), (0.6047, 0.7234, -1.0), (0.5898, 0.7768, 1.0), (0.5898, 0.7768, -1.0), (0.6068, 0.7215, 1.0), (0.6068, 0.7215, -1.0), (0.6026, 0.7261, 1.0), (0.6026, 0.7261, -1.0), (0.6154, 0.7215, 1.0), (0.6154, 0.7215, -1.0), (0.6216, 0.7294, 1.0), (0.6216, 0.7294, -1.0), (0.6196, 0.7261, 1.0), (0.6196, 0.7261, -1.0), (0.6176, 0.7234, 1.0), (0.6176, 0.7234, -1.0), (0.5915, 0.7623, 1.0), (0.5915, 0.7623, -1.0), (0.5906, 0.7694, 1.0), (0.5906, 0.7694, -1.0), (0.5893, 0.7844, 1.0), (0.5893, 0.7844, -1.0), (0.589, 0.7922, 1.0), (0.589, 0.7922, -1.0), (0.6268, 0.8566, 1.0), (0.6268, 0.8566, -1.0), (0.6252, 0.8618, 1.0), (0.6252, 0.8618, -1.0), (0.6176, 0.8766, 1.0), (0.6176, 0.8766, -1.0), (0.6235, 0.8665, 1.0), (0.6235, 0.8665, -1.0), (0.597, 0.7382, 1.0), (0.597, 0.7382, -1.0), (0.5988, 0.7335, 1.0), (0.5988, 0.7335, -1.0), (0.6006, 0.7294, 1.0), (0.6006, 0.7294, -1.0), (0.6268, 0.7434, 1.0), (0.6268, 0.7434, -1.0), (0.6252, 0.7382, 1.0), (0.6252, 0.7382, -1.0), (0.6235, 0.7335, 1.0), (0.6235, 0.7335, -1.0), (0.6089, 0.8796, 1.0), (0.6089, 0.8796, -1.0), (0.6068, 0.8785, 1.0), (0.6068, 0.8785, -1.0), (0.6316, 0.7694, 1.0), (0.6316, 0.7694, -1.0), (0.6324, 0.7768, 1.0), (0.6324, 0.7768, -1.0), (0.5926, 0.8444, 1.0), (0.5926, 0.8444, -1.0), (0.5915, 0.8377, 1.0), (0.5915, 0.8377, -1.0), (0.5893, 0.8156, 1.0), (0.5893, 0.8156, -1.0), (0.5939, 0.8508, 1.0), (0.5939, 0.8508, -1.0), (0.5954, 0.8566, 1.0), (0.5954, 0.8566, -1.0), (0.597, 0.8618, 1.0), (0.597, 0.8618, -1.0), (0.6026, 0.8739, 1.0), (0.6026, 0.8739, -1.0), (0.6006, 0.8706, 1.0), (0.6006, 0.8706, -1.0), (0.5906, 0.8306, 1.0), (0.5906, 0.8306, -1.0), (0.5898, 0.8232, 1.0), (0.5898, 0.8232, -1.0), (0.589, 0.8078, 1.0), (0.589, 0.8078, -1.0), (0.5911, 0.8345, -1.0), (0.5889, 0.8, 1.0), (0.5889, 0.8, -1.0), (0.5911, 0.8345, 1.0), (0.6047, 0.8766, 1.0), (0.6047, 0.8766, -1.0), (0.6333, 0.8, 1.0), (0.6333, 0.8, -1.0), (0.6296, 0.7556, 1.0), (0.6296, 0.7556, -1.0), (0.6283, 0.7492, 1.0), (0.6283, 0.7492, -1.0), (0.6332, 0.8078, 1.0), (0.6332, 0.8078, -1.0), (0.6316, 0.8306, 1.0), (0.6316, 0.8306, -1.0), (0.5988, 0.8665, 1.0), (0.5988, 0.8665, -1.0), (0.6317, 0.8302, 1.0), (0.6317, 0.8302, -1.0), (0.6196, 0.8739, 1.0), (0.6196, 0.8739, -1.0), (0.6324, 0.8232, 1.0), (0.6324, 0.8232, -1.0), (0.6329, 0.7844, 1.0), (0.6329, 0.7844, -1.0), (0.6307, 0.7623, 1.0), (0.6307, 0.7623, -1.0), (0.6332, 0.7922, 1.0), (0.6332, 0.7922, -1.0), (0.6329, 0.8156, 1.0), (0.6329, 0.8156, -1.0), (0.6216, 0.8706, 1.0), (0.6216, 0.8706, -1.0), (0.5939, -0.8508, 1.0), (0.5939, -0.8508, -1.0), (0.5926, -0.8444, 1.0), (0.5926, -0.8444, -1.0), (0.6133, -0.8796, 1.0), (0.6133, -0.8796, -1.0), (0.6111, -0.88, 1.0), (0.6111, -0.88, -1.0), (0.5954, -0.8566, 1.0), (0.5954, -0.8566, -1.0), (0.6089, -0.8796, 1.0), (0.6089, -0.8796, -1.0), (0.6133, -0.7204, 1.0), (0.6133, -0.7204, -1.0), (0.6154, -0.7215, 1.0), (0.6154, -0.7215, -1.0), (0.6307, -0.7623, 1.0), (0.6307, -0.7623, -1.0), (0.6296, -0.7556, 1.0), (0.6296, -0.7556, -1.0), (0.6111, -0.72, 1.0), (0.6111, -0.72, -1.0), (0.6283, -0.7492, 1.0), (0.6283, -0.7492, -1.0), (0.6047, -0.8766, 1.0), (0.6047, -0.8766, -1.0), (0.5898, -0.8232, 1.0), (0.5898, -0.8232, -1.0), (0.6068, -0.8785, 1.0), (0.6068, -0.8785, -1.0), (0.6026, -0.8739, 1.0), (0.6026, -0.8739, -1.0), (0.6154, -0.8785, 1.0), (0.6154, -0.8785, -1.0), (0.6216, -0.8706, 1.0), (0.6216, -0.8706, -1.0), (0.6196, -0.8739, 1.0), (0.6196, -0.8739, -1.0), (0.6176, -0.8766, 1.0), (0.6176, -0.8766, -1.0), (0.5911, -0.8345, 1.0), (0.5915, -0.8377, 1.0), (0.5911, -0.8345, -1.0), (0.5915, -0.8377, -1.0), (0.5906, -0.8306, 1.0), (0.5906, -0.8306, -1.0), (0.5893, -0.8156, 1.0), (0.5893, -0.8156, -1.0), (0.589, -0.8078, 1.0), (0.589, -0.8078, -1.0), (0.6268, -0.7434, 1.0), (0.6268, -0.7434, -1.0), (0.6252, -0.7382, 1.0), (0.6252, -0.7382, -1.0), (0.6176, -0.7234, 1.0), (0.6176, -0.7234, -1.0), (0.6235, -0.7335, 1.0), (0.6235, -0.7335, -1.0), (0.597, -0.8618, 1.0), (0.597, -0.8618, -1.0), (0.5988, -0.8665, 1.0), (0.5988, -0.8665, -1.0), (0.6006, -0.8706, 1.0), (0.6006, -0.8706, -1.0), (0.6268, -0.8566, 1.0), (0.6268, -0.8566, -1.0), (0.6252, -0.8618, 1.0), (0.6252, -0.8618, -1.0), (0.6235, -0.8665, 1.0), (0.6235, -0.8665, -1.0), (0.6089, -0.7204, 1.0), (0.6089, -0.7204, -1.0), (0.6068, -0.7215, 1.0), (0.6068, -0.7215, -1.0), (0.6317, -0.8302, 1.0), (0.6316, -0.8306, 1.0), (0.6317, -0.8302, -1.0), (0.6316, -0.8306, -1.0), (0.6324, -0.8232, 1.0), (0.6324, -0.8232, -1.0), (0.5926, -0.7556, 1.0), (0.5926, -0.7556, -1.0), (0.5915, -0.7623, 1.0), (0.5915, -0.7623, -1.0), (0.5893, -0.7844, 1.0), (0.5893, -0.7844, -1.0), (0.5939, -0.7492, 1.0), (0.5939, -0.7492, -1.0), (0.5954, -0.7434, 1.0), (0.5954, -0.7434, -1.0), (0.597, -0.7382, 1.0), (0.597, -0.7382, -1.0), (0.6026, -0.7261, 1.0), (0.6026, -0.7261, -1.0), (0.6006, -0.7294, 1.0), (0.6006, -0.7294, -1.0), (0.5906, -0.7694, 1.0), (0.5906, -0.7694, -1.0), (0.5898, -0.7768, 1.0), (0.5898, -0.7768, -1.0), (0.589, -0.7922, 1.0), (0.589, -0.7922, -1.0), (0.5889, -0.8, 1.0), (0.5889, -0.8, -1.0), (0.6047, -0.7234, 1.0), (0.6047, -0.7234, -1.0), (0.6333, -0.8, 1.0), (0.6333, -0.8, -1.0), (0.6296, -0.8444, 1.0), (0.6296, -0.8444, -1.0), (0.6283, -0.8508, 1.0), (0.6283, -0.8508, -1.0), (0.6332, -0.7922, 1.0), (0.6332, -0.7922, -1.0), (0.6316, -0.7694, 1.0), (0.6316, -0.7694, -1.0), (0.5988, -0.7335, 1.0), (0.5988, -0.7335, -1.0), (0.6196, -0.7261, 1.0), (0.6196, -0.7261, -1.0), (0.6324, -0.7768, 1.0), (0.6324, -0.7768, -1.0), (0.6329, -0.8156, 1.0), (0.6329, -0.8156, -1.0), (0.6307, -0.8377, 1.0), (0.6307, -0.8377, -1.0), (0.6332, -0.8078, 1.0), (0.6332, -0.8078, -1.0), (0.6329, -0.7844, 1.0), (0.6329, -0.7844, -1.0), (0.6216, -0.7294, 1.0), (0.6216, -0.7294, -1.0)], [], [(0, 238, 244, 260, 252, 246, 152, 154, 158, 184, 186, 190, 262, 250, 188, 150, 148, 156, 204, 206, 236, 224, 226, 248, 222, 220, 218, 212, 214, 228, 230, 216, 232, 234, 893, 889, 793, 795, 799, 825, 827, 831, 907, 895, 829, 791, 789, 797, 845, 847, 879, 865, 867, 891, 863, 861, 859, 853, 855, 874, 3), (4, 7, 877, 854, 852, 858, 860, 862, 890, 866, 864, 878, 846, 844, 796, 788, 790, 828, 894, 906, 830, 826, 824, 798, 794, 792, 888, 892, 235, 233, 217, 231, 229, 215, 213, 219, 221, 223, 249, 227, 225, 237, 207, 205, 157, 149, 151, 189, 251, 263, 191, 187, 185, 159, 155, 153, 247, 253, 261, 245, 239), (0, 4, 5, 1), (1, 5, 6, 2), (2, 6, 7, 3), (4, 0, 3, 7), (8, 9, 17, 16), (66, 67, 69, 68), (62, 63, 135, 134), (18, 19, 15, 14), (46, 47, 45, 44), (116, 117, 133, 132), (56, 57, 59, 58), (44, 45, 43, 42), (54, 55, 53, 52), (114, 115, 113, 112), (122, 123, 61, 60), (96, 97, 99, 98), (40, 41, 47, 46), (26, 27, 31, 30), (20, 21, 29, 28), (126, 127, 131, 130), (130, 131, 111, 110), (110, 111, 117, 116), (32, 33, 37, 36), (104, 105, 107, 106), (86, 87, 101, 100), (52, 53, 35, 34), (128, 129, 81, 80), (120, 121, 95, 94), (76, 77, 79, 78), (10, 11, 9, 8), (88, 89, 105, 104), (80, 81, 83, 82), (92, 93, 91, 90), (5, 111, 131, 127, 83, 81, 129, 113, 115, 71, 73, 75, 43, 45, 47, 41, 13, 15, 19, 37, 33, 39, 69, 67, 65, 17, 9, 11, 49, 51, 35, 53, 55, 107, 982, 983, 1032, 1016, 1018, 972, 974, 976, 942, 944, 946, 940, 912, 914, 918, 936, 932, 938, 970, 968, 966, 916, 908, 910, 949, 948, 6), (50, 51, 49, 48), (124, 125, 119, 118), (90, 91, 85, 84), (68, 69, 39, 38), (74, 75, 73, 72), (22, 23, 21, 20), (34, 35, 51, 50), (98, 99, 121, 120), (112, 113, 129, 128), (58, 59, 63, 62), (134, 135, 123, 122), (24, 25, 27, 26), (118, 119, 25, 24), (108, 109, 97, 96), (38, 39, 33, 32), (84, 85, 87, 86), (72, 73, 71, 70), (132, 133, 125, 124), (78, 79, 109, 108), (30, 31, 57, 56), (42, 43, 75, 74), (2, 950, 951, 911, 909, 917, 967, 969, 971, 939, 933, 937, 919, 915, 913, 941, 947, 945, 943, 977, 975, 973, 1019, 1017, 1033, 985, 984, 106, 54, 52, 34, 50, 48, 10, 8, 16, 64, 66, 68, 38, 32, 36, 18, 14, 12, 40, 46, 44, 42, 74, 72, 70, 114, 112, 128, 80, 82, 126, 130, 110, 1), (102, 103, 89, 88), (14, 15, 13, 12), (36, 37, 19, 18), (60, 61, 23, 22), (82, 83, 127, 126), (64, 65, 67, 66), (16, 17, 65, 64), (28, 29, 77, 76), (70, 71, 115, 114), (12, 13, 41, 40), (106, 107, 55, 54), (48, 49, 11, 10), (100, 101, 103, 102), (94, 95, 93, 92), (136, 137, 145, 144), (194, 195, 197, 196), (190, 191, 263, 262), (146, 147, 143, 142), (174, 175, 173, 172), (244, 245, 261, 260), (184, 185, 187, 186), (172, 173, 171, 170), (182, 183, 181, 180), (242, 243, 241, 240), (250, 251, 189, 188), (224, 225, 227, 226), (168, 169, 175, 174), (154, 155, 159, 158), (148, 149, 157, 156), (254, 255, 259, 258), (258, 259, 239, 238), (238, 239, 245, 244), (160, 161, 165, 164), (232, 233, 235, 234), (214, 215, 229, 228), (180, 181, 163, 162), (256, 257, 209, 208), (248, 249, 223, 222), (204, 205, 207, 206), (138, 139, 137, 136), (216, 217, 233, 232), (208, 209, 211, 210), (220, 221, 219, 218), (239, 259, 255, 211, 209, 257, 241, 243, 199, 201, 203, 171, 173, 175, 169, 141, 143, 147, 165, 161, 167, 197, 195, 193, 145, 137, 139, 177, 179, 163, 181, 183, 235, 880, 902, 898, 850, 848, 900, 882, 884, 838, 840, 842, 810, 812, 814, 808, 780, 782, 786, 804, 800, 806, 836, 834, 832, 784, 776, 778, 816, 818, 802, 820, 822, 875, 750, 770, 766, 722, 720, 768, 752, 754, 710, 712, 714, 682, 684, 686, 680, 652, 654, 658, 676, 672, 678, 708, 706, 704, 656, 648, 650, 688, 690, 674, 692, 694, 746, 367, 387, 383, 339, 337, 385, 369, 371, 327, 329, 331, 299, 301, 303, 297, 269, 271, 275, 293, 289, 295, 325, 323, 321, 273, 265, 267, 305, 307, 291, 309, 311, 363, 7, 6, 490, 488, 472, 486, 484, 470, 468, 474, 476, 478, 504, 482, 480, 492, 462, 460, 412, 404, 406, 444, 506, 518, 446, 442, 440, 414, 410, 408, 502, 508, 516, 500, 494, 618, 616, 600, 615, 613, 598, 596, 602, 605, 607, 633, 611, 608, 620, 590, 588, 540, 532, 534, 572, 634, 647, 575, 571, 569, 542, 538, 536, 631, 637, 644, 628, 622, 1010, 1008, 992, 1006, 1004, 990, 988, 994, 996, 998, 1024, 1002, 1000, 1012, 980, 978, 928, 920, 922, 962, 1026, 1038, 964, 960, 958, 930, 926, 924, 1022, 1028, 1036, 1020, 1014, 107, 105, 89, 103, 101, 87, 85, 91, 93, 95, 121, 99, 97, 109, 79, 77, 29, 21, 23, 61, 123, 135, 63, 59, 57, 31, 27, 25, 119, 125, 133, 117, 111, 5, 4), (178, 179, 177, 176), (252, 253, 247, 246), (218, 219, 213, 212), (196, 197, 167, 166), (202, 203, 201, 200), (150, 151, 149, 148), (162, 163, 179, 178), (226, 227, 249, 248), (240, 241, 257, 256), (186, 187, 191, 190), (262, 263, 251, 250), (152, 153, 155, 154), (246, 247, 153, 152), (236, 237, 225, 224), (166, 167, 161, 160), (212, 213, 215, 214), (200, 201, 199, 198), (260, 261, 253, 252), (206, 207, 237, 236), (158, 159, 185, 184), (170, 171, 203, 202), (3, 874, 869, 871, 857, 873, 876, 751, 757, 773, 765, 759, 665, 667, 671, 697, 699, 703, 775, 763, 701, 663, 661, 669, 717, 719, 749, 737, 739, 761, 735, 733, 731, 725, 727, 741, 743, 729, 745, 747, 366, 372, 388, 380, 374, 280, 282, 286, 312, 314, 318, 390, 378, 316, 278, 276, 284, 332, 334, 364, 352, 354, 376, 350, 348, 346, 340, 342, 356, 358, 344, 360, 362), (230, 231, 217, 216), (142, 143, 141, 140), (164, 165, 147, 146), (188, 189, 151, 150), (210, 211, 255, 254), (192, 193, 195, 194), (144, 145, 193, 192), (156, 157, 205, 204), (198, 199, 243, 242), (140, 141, 169, 168), (234, 235, 183, 182), (176, 177, 139, 138), (228, 229, 231, 230), (222, 223, 221, 220), (264, 265, 273, 272), (322, 323, 325, 324), (318, 319, 391, 390), (274, 275, 271, 270), (302, 303, 301, 300), (310, 308, 290, 306, 304, 266, 264, 272, 320, 322, 324, 294, 288, 292, 274, 270, 268, 296, 302, 300, 298, 330, 328, 326, 370, 368, 384, 336, 338, 382, 386, 366, 747, 695, 693, 675, 691, 689, 651, 649, 657, 705, 707, 709, 679, 673, 677, 659, 655, 653, 681, 687, 685, 683, 715, 713, 711, 755, 753, 769, 721, 723, 767, 771, 751, 876, 823, 821, 803, 819, 817, 779, 777, 785, 833, 835, 837, 807, 801, 805, 787, 783, 781, 809, 815, 813, 811, 843, 841, 839, 885, 883, 901, 849, 851, 899, 903, 881, 234, 182, 180, 162, 178, 176, 138, 136, 144, 192, 194, 196, 166, 160, 164, 146, 142, 140, 168, 174, 172, 170, 202, 200, 198, 242, 240, 256, 208, 210, 254, 258, 238, 0, 1, 110, 116, 132, 124, 118, 24, 26, 30, 56, 58, 62, 134, 122, 60, 22, 20, 28, 76, 78, 108, 96, 98, 120, 94, 92, 90, 84, 86, 100, 102, 88, 104, 106, 1015, 1021, 1037, 1029, 1023, 925, 927, 931, 959, 961, 965, 1039, 1027, 963, 923, 921, 929, 979, 981, 1013, 1001, 1003, 1025, 999, 997, 995, 989, 991, 1005, 1007, 993, 1009, 1011, 623, 629, 645, 636, 630, 537, 539, 543, 568, 570, 574, 646, 635, 573, 535, 533, 541, 589, 591, 621, 609, 610, 632, 606, 604, 603, 597, 599, 612, 614, 601, 617, 619, 495, 501, 517, 509, 503, 409, 411, 415, 441, 443, 447, 519, 507, 445, 407, 405, 413, 461, 463, 493, 481, 483, 505, 479, 477, 475, 469, 471, 485, 487, 473, 489, 491, 2, 3, 362), (372, 373, 389, 388), (312, 313, 315, 314), (300, 301, 299, 298), (310, 311, 309, 308), (370, 371, 369, 368), (378, 379, 317, 316), (352, 353, 355, 354), (296, 297, 303, 302), (282, 283, 287, 286), (276, 277, 285, 284), (382, 383, 387, 386), (386, 387, 367, 366), (366, 367, 373, 372), (288, 289, 293, 292), (360, 361, 363, 362), (342, 343, 357, 356), (308, 309, 291, 290), (384, 385, 337, 336), (376, 377, 351, 350), (332, 333, 335, 334), (266, 267, 265, 264), (344, 345, 361, 360), (336, 337, 339, 338), (348, 349, 347, 346), (306, 307, 305, 304), (380, 381, 375, 374), (346, 347, 341, 340), (324, 325, 295, 294), (330, 331, 329, 328), (278, 279, 277, 276), (290, 291, 307, 306), (354, 355, 377, 376), (368, 369, 385, 384), (314, 315, 319, 318), (390, 391, 379, 378), (280, 281, 283, 282), (374, 375, 281, 280), (364, 365, 353, 352), (294, 295, 289, 288), (340, 341, 343, 342), (328, 329, 327, 326), (388, 389, 381, 380), (334, 335, 365, 364), (286, 287, 313, 312), (298, 299, 331, 330), (358, 359, 345, 344), (270, 271, 269, 268), (292, 293, 275, 274), (316, 317, 279, 278), (338, 339, 383, 382), (320, 321, 323, 322), (272, 273, 321, 320), (284, 285, 333, 332), (326, 327, 371, 370), (7, 363, 361, 345, 359, 357, 343, 341, 347, 349, 351, 377, 355, 353, 365, 335, 333, 285, 277, 279, 317, 379, 391, 319, 315, 313, 287, 283, 281, 375, 381, 389, 373, 367, 746, 744, 728, 742, 740, 726, 724, 730, 732, 734, 760, 738, 736, 748, 718, 716, 668, 660, 662, 700, 762, 774, 702, 698, 696, 670, 666, 664, 758, 764, 772, 756, 750, 875, 872, 856, 870, 868, 877), (268, 269, 297, 296), (362, 363, 311, 310), (304, 305, 267, 266), (356, 357, 359, 358), (350, 351, 349, 348), (393, 392, 400, 401), (451, 450, 452, 453), (447, 446, 518, 519), (403, 402, 398, 399), (431, 430, 428, 429), (501, 500, 516, 517), (441, 440, 442, 443), (429, 428, 426, 427), (439, 438, 436, 437), (2, 491, 439, 437, 419, 435, 433, 395, 393, 401, 449, 451, 453, 423, 417, 421, 403, 399, 397, 425, 431, 429, 427, 459, 457, 455, 499, 497, 513, 465, 467, 511, 515, 495, 619, 567, 565, 547, 563, 561, 523, 521, 529, 577, 579, 581, 551, 545, 549, 531, 527, 525, 553, 559, 557, 555, 587, 585, 583, 627, 625, 641, 593, 595, 639, 643, 623, 1011, 957, 955, 935, 953, 950), (499, 498, 496, 497), (507, 506, 444, 445), (481, 480, 482, 483), (425, 424, 430, 431), (411, 410, 414, 415), (405, 404, 412, 413), (511, 510, 514, 515), (515, 514, 494, 495), (495, 494, 500, 501), (417, 416, 420, 421), (489, 488, 490, 491), (471, 470, 484, 485), (437, 436, 418, 419), (513, 512, 464, 465), (505, 504, 478, 479), (461, 460, 462, 463), (395, 394, 392, 393), (473, 472, 488, 489), (465, 464, 466, 467), (477, 476, 474, 475), (435, 434, 432, 433), (509, 508, 502, 503), (475, 474, 468, 469), (453, 452, 422, 423), (459, 458, 456, 457), (407, 406, 404, 405), (419, 418, 434, 435), (483, 482, 504, 505), (497, 496, 512, 513), (443, 442, 446, 447), (519, 518, 506, 507), (409, 408, 410, 411), (503, 502, 408, 409), (493, 492, 480, 481), (423, 422, 416, 417), (469, 468, 470, 471), (457, 456, 454, 455), (517, 516, 508, 509), (463, 462, 492, 493), (415, 414, 440, 441), (427, 426, 458, 459), (487, 486, 472, 473), (399, 398, 396, 397), (421, 420, 402, 403), (445, 444, 406, 407), (467, 466, 510, 511), (449, 448, 450, 451), (401, 400, 448, 449), (413, 412, 460, 461), (455, 454, 498, 499), (107, 1014, 1034, 1030, 986, 982), (397, 396, 424, 425), (491, 490, 438, 439), (433, 432, 394, 395), (485, 484, 486, 487), (479, 478, 476, 477), (521, 520, 528, 529), (579, 578, 580, 581), (574, 575, 647, 646), (531, 530, 526, 527), (559, 558, 556, 557), (629, 628, 644, 645), (568, 569, 571, 570), (557, 556, 554, 555), (567, 566, 564, 565), (627, 626, 624, 625), (635, 634, 572, 573), (609, 608, 611, 610), (553, 552, 558, 559), (539, 538, 542, 543), (533, 532, 540, 541), (639, 638, 642, 643), (643, 642, 622, 623), (623, 622, 628, 629), (545, 544, 548, 549), (617, 616, 618, 619), (599, 598, 613, 612), (565, 564, 546, 547), (641, 640, 592, 593), (632, 633, 607, 606), (589, 588, 590, 591), (523, 522, 520, 521), (601, 600, 616, 617), (593, 592, 594, 595), (604, 605, 602, 603), (563, 562, 560, 561), (636, 637, 631, 630), (603, 602, 596, 597), (581, 580, 550, 551), (587, 586, 584, 585), (535, 534, 532, 533), (547, 546, 562, 563), (610, 611, 633, 632), (625, 624, 640, 641), (570, 571, 575, 574), (646, 647, 634, 635), (537, 536, 538, 539), (630, 631, 536, 537), (621, 620, 608, 609), (551, 550, 544, 545), (597, 596, 598, 599), (585, 584, 582, 583), (645, 644, 637, 636), (591, 590, 620, 621), (543, 542, 569, 568), (555, 554, 586, 587), (614, 615, 600, 601), (527, 526, 524, 525), (549, 548, 530, 531), (573, 572, 534, 535), (595, 594, 638, 639), (577, 576, 578, 579), (529, 528, 576, 577), (541, 540, 588, 589), (583, 582, 626, 627), (525, 524, 552, 553), (619, 618, 566, 567), (561, 560, 522, 523), (612, 613, 615, 614), (606, 607, 605, 604), (649, 648, 656, 657), (707, 706, 708, 709), (703, 702, 774, 775), (659, 658, 654, 655), (687, 686, 684, 685), (757, 756, 772, 773), (697, 696, 698, 699), (685, 684, 682, 683), (695, 694, 692, 693), (755, 754, 752, 753), (763, 762, 700, 701), (737, 736, 738, 739), (681, 680, 686, 687), (667, 666, 670, 671), (661, 660, 668, 669), (767, 766, 770, 771), (771, 770, 750, 751), (751, 750, 756, 757), (673, 672, 676, 677), (745, 744, 746, 747), (727, 726, 740, 741), (693, 692, 674, 675), (769, 768, 720, 721), (761, 760, 734, 735), (717, 716, 718, 719), (651, 650, 648, 649), (729, 728, 744, 745), (721, 720, 722, 723), (733, 732, 730, 731), (691, 690, 688, 689), (765, 764, 758, 759), (731, 730, 724, 725), (709, 708, 678, 679), (715, 714, 712, 713), (663, 662, 660, 661), (675, 674, 690, 691), (739, 738, 760, 761), (753, 752, 768, 769), (699, 698, 702, 703), (775, 774, 762, 763), (665, 664, 666, 667), (759, 758, 664, 665), (749, 748, 736, 737), (679, 678, 672, 673), (725, 724, 726, 727), (713, 712, 710, 711), (773, 772, 764, 765), (719, 718, 748, 749), (671, 670, 696, 697), (683, 682, 714, 715), (743, 742, 728, 729), (655, 654, 652, 653), (677, 676, 658, 659), (701, 700, 662, 663), (723, 722, 766, 767), (705, 704, 706, 707), (657, 656, 704, 705), (669, 668, 716, 717), (711, 710, 754, 755), (653, 652, 680, 681), (747, 746, 694, 695), (689, 688, 650, 651), (741, 740, 742, 743), (735, 734, 732, 733), (777, 776, 784, 785), (835, 834, 836, 837), (831, 830, 906, 907), (787, 786, 782, 783), (815, 814, 812, 813), (881, 887, 905, 897, 893, 234), (887, 886, 904, 905), (825, 824, 826, 827), (813, 812, 810, 811), (823, 822, 820, 821), (885, 884, 882, 883), (895, 894, 828, 829), (865, 864, 866, 867), (809, 808, 814, 815), (892, 896, 904, 886, 880, 235), (795, 794, 798, 799), (789, 788, 796, 797), (899, 898, 902, 903), (903, 902, 880, 881), (881, 880, 886, 887), (801, 800, 804, 805), (873, 872, 875, 876), (855, 854, 877, 868, 869, 874), (821, 820, 802, 803), (901, 900, 848, 849), (891, 890, 862, 863), (845, 844, 846, 847), (779, 778, 776, 777), (857, 856, 872, 873), (849, 848, 850, 851), (861, 860, 858, 859), (819, 818, 816, 817), (897, 896, 892, 888, 889, 893), (859, 858, 852, 853), (837, 836, 806, 807), (843, 842, 840, 841), (791, 790, 788, 789), (803, 802, 818, 819), (867, 866, 890, 891), (883, 882, 900, 901), (827, 826, 830, 831), (907, 906, 894, 895), (793, 792, 794, 795), (889, 888, 792, 793), (879, 878, 864, 865), (807, 806, 800, 801), (853, 852, 854, 855), (841, 840, 838, 839), (905, 904, 896, 897), (847, 846, 878, 879), (799, 798, 824, 825), (811, 810, 842, 843), (871, 870, 856, 857), (783, 782, 780, 781), (805, 804, 786, 787), (829, 828, 790, 791), (851, 850, 898, 899), (833, 832, 834, 835), (785, 784, 832, 833), (797, 796, 844, 845), (839, 838, 884, 885), (781, 780, 808, 809), (876, 875, 822, 823), (817, 816, 778, 779), (869, 868, 870, 871), (863, 862, 860, 861), (909, 908, 916, 917), (948, 952, 934, 954, 956, 1010, 622, 642, 638, 594, 592, 640, 624, 626, 582, 584, 586, 554, 556, 558, 552, 524, 526, 530, 548, 544, 550, 580, 578, 576, 528, 520, 522, 560, 562, 546, 564, 566, 618, 494, 514, 510, 466, 464, 512, 496, 498, 454, 456, 458, 426, 428, 430, 424, 396, 398, 402, 420, 416, 422, 452, 450, 448, 400, 392, 394, 432, 434, 418, 436, 438, 490, 6), (969, 968, 970, 971), (965, 964, 1038, 1039), (919, 918, 914, 915), (947, 946, 944, 945), (1021, 1020, 1036, 1037), (959, 958, 960, 961), (945, 944, 942, 943), (957, 956, 954, 955), (1019, 1018, 1016, 1017), (1027, 1026, 962, 963), (1001, 1000, 1002, 1003), (941, 940, 946, 947), (927, 926, 930, 931), (921, 920, 928, 929), (1031, 1030, 1034, 1035), (1035, 1034, 1014, 1015), (1015, 1014, 1020, 1021), (933, 932, 936, 937), (1009, 1008, 1010, 1011), (991, 990, 1004, 1005), (955, 954, 934, 935), (1033, 1032, 983, 985), (1025, 1024, 998, 999), (984, 987, 1031, 1035, 1015, 106), (979, 978, 980, 981), (911, 910, 908, 909), (993, 992, 1008, 1009), (985, 983, 982, 986, 987, 984), (997, 996, 994, 995), (953, 952, 948, 949, 951, 950), (1029, 1028, 1022, 1023), (995, 994, 988, 989), (971, 970, 938, 939), (977, 976, 974, 975), (923, 922, 920, 921), (935, 934, 952, 953), (1003, 1002, 1024, 1025), (1017, 1016, 1032, 1033), (961, 960, 964, 965), (1039, 1038, 1026, 1027), (925, 924, 926, 927), (1023, 1022, 924, 925), (1013, 1012, 1000, 1001), (939, 938, 932, 933), (989, 988, 990, 991), (975, 974, 972, 973), (1037, 1036, 1028, 1029), (981, 980, 1012, 1013), (931, 930, 958, 959), (943, 942, 976, 977), (1007, 1006, 992, 993), (915, 914, 912, 913), (937, 936, 918, 919), (963, 962, 922, 923), (987, 986, 1030, 1031), (967, 966, 968, 969), (917, 916, 966, 967), (929, 928, 978, 979), (973, 972, 1018, 1019), (913, 912, 940, 941), (1011, 1010, 956, 957), (951, 949, 910, 911), (1005, 1004, 1006, 1007), (999, 998, 996, 997)])
me_cube.materials.append(mat_material)
me_cube.use_remesh_preserve_volume = False
me_cube.use_remesh_preserve_attributes = False
me_cube.use_mirror_vertex_groups = False
me_cube.update()

# ---- objects
ob_cylinder_001 = bpy.data.objects.new('Cylinder.001', me_cylinder_001)
ob_cylinder = bpy.data.objects.new('Cylinder', me_cylinder)
ob_cube = bpy.data.objects.new('Cube', me_cube)
ob_lamp = bpy.data.objects.new('Lamp', light_lamp)
ob_camera = bpy.data.objects.new('Camera', cam_camera)

# ---- transforms, parenting, visibility, modifiers, constraints
ob_cylinder_001.location = (3.333, 14.0, 5.473)
ob_cylinder_001.scale = (0.1818, 0.1818, 1.0)
ob_cylinder_001.lineart.crease_threshold = 0.0
ob_cylinder.location = (17.0, 0.0, 0.0)
ob_cylinder.scale = (1.045, 1.045, 1.0)
ob_cylinder.lineart.crease_threshold = 0.0
ob_cube.location = (0.0, 0.0, 0.0)
ob_cube.scale = (90.0, 25.0, 2.5)
ob_cube.lock_location = (True, True, True)
ob_cube.lock_rotations_4d = False
ob_cube.empty_display_type = 'ARROWS'
ob_cube.lineart.crease_threshold = 0.0
ob_lamp.location = (4.076, 1.005, 5.904)
ob_lamp.rotation_euler = (0.6503, 0.05522, 1.866)
ob_lamp.lock_rotations_4d = False
ob_lamp.empty_display_type = 'ARROWS'
ob_lamp.color = (0.0, 0.0, 0.0, 0.0)
ob_lamp.lineart.crease_threshold = 0.0
ob_camera.location = (7.481, -6.508, 5.344)
ob_camera.rotation_euler = (1.109, 0.0, 0.8149)
ob_camera.lock_rotations_4d = False
ob_camera.empty_display_type = 'ARROWS'
ob_camera.color = (0.0, 0.0, 0.0, 0.0)
ob_camera.display_type = 'WIRE'
ob_camera.lineart.crease_threshold = 0.0

# ---- collection membership
col_collection_1.objects.link(ob_cylinder_001)
col_collection_1.objects.link(ob_cylinder)
col_collection_1.objects.link(ob_cube)
col_collection_1.objects.link(ob_lamp)
col_collection_1.objects.link(ob_camera)

# ---- scene / render settings (as saved in the file)
scene.camera = ob_camera
scene.frame_start = 1; scene.frame_end = 250; scene.frame_set(1)
scene.render.engine = 'BLENDER_EEVEE_NEXT'
scene.render.resolution_percentage = 50
scene.render.dither_intensity = 0.0
scene.cycles.use_denoising = False
scene.cycles.samples = 128
scene.cycles.sampling_pattern = 'TABULATED_SOBOL'
scene.cycles.use_adaptive_sampling = False
scene.cycles.use_light_tree = False
scene.cycles.blur_glossy = 0.0
scene.cycles.sample_clamp_indirect = 0.0
scene.view_settings.view_transform = 'Standard'
bpy.context.view_layer.update()
